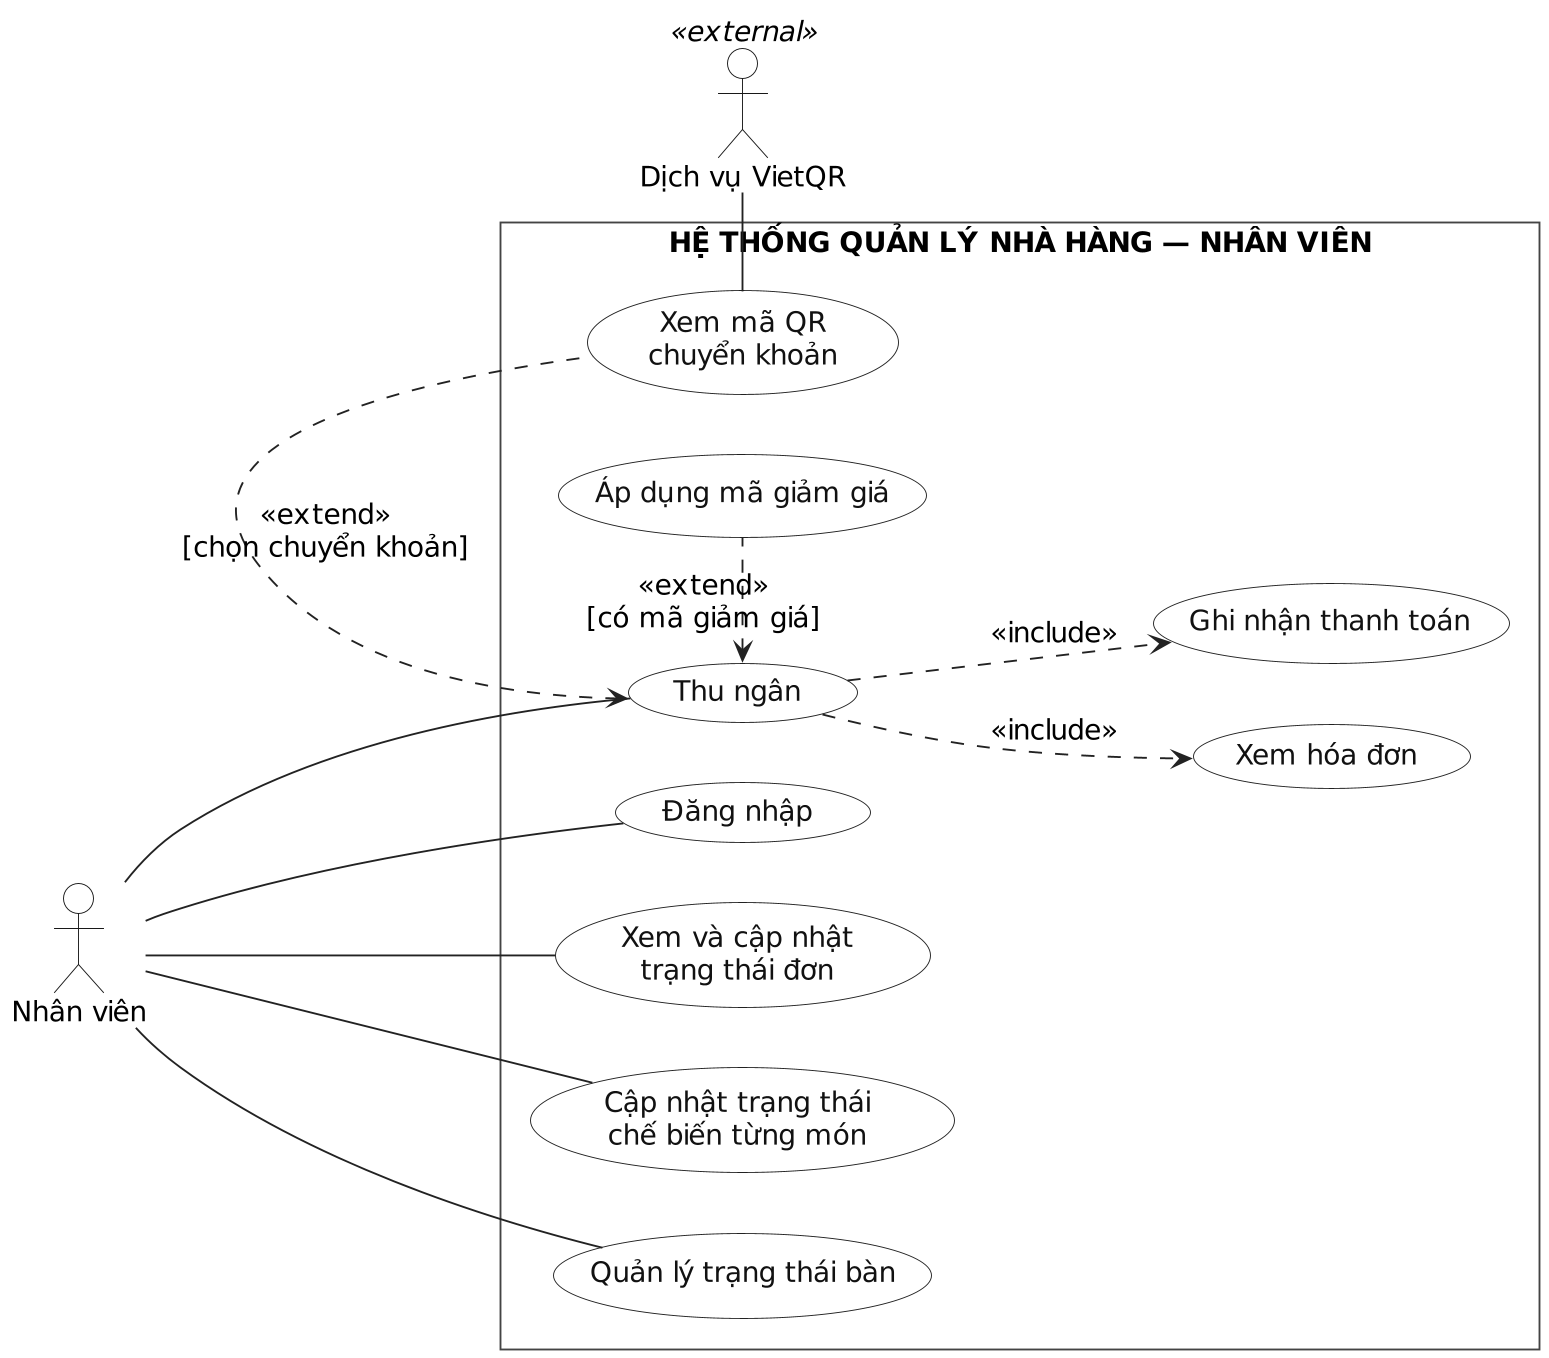

The diagram above was rendered by PlantUML. Its source (embedded in the PNG):
@startuml
!include _theme.puml
left to right direction
actor "Nhân viên" as NV
actor "Dịch vụ VietQR" as QR <<external>>
rectangle "HỆ THỐNG QUẢN LÝ NHÀ HÀNG — NHÂN VIÊN" {
  usecase "Đăng nhập" as Login
  usecase "Xem và cập nhật\ntrạng thái đơn" as Orders
  usecase "Cập nhật trạng thái\nchế biến từng món" as Kitchen
  usecase "Quản lý trạng thái bàn" as Tables
  usecase "Thu ngân" as Cashier
  usecase "Xem hóa đơn" as Receipt
  usecase "Ghi nhận thanh toán" as Record
  usecase "Áp dụng mã giảm giá" as Voucher
  usecase "Xem mã QR\nchuyển khoản" as ShowQR
}
NV -- Login
NV -- Orders
NV -- Kitchen
NV -- Tables
NV -- Cashier
Cashier ..> Receipt : <<include>>
Cashier ..> Record : <<include>>
Voucher .left.> Cashier : <<extend>>\n[có mã giảm giá]
ShowQR .left.> Cashier : <<extend>>\n[chọn chuyển khoản]
QR -left- ShowQR
@enduml